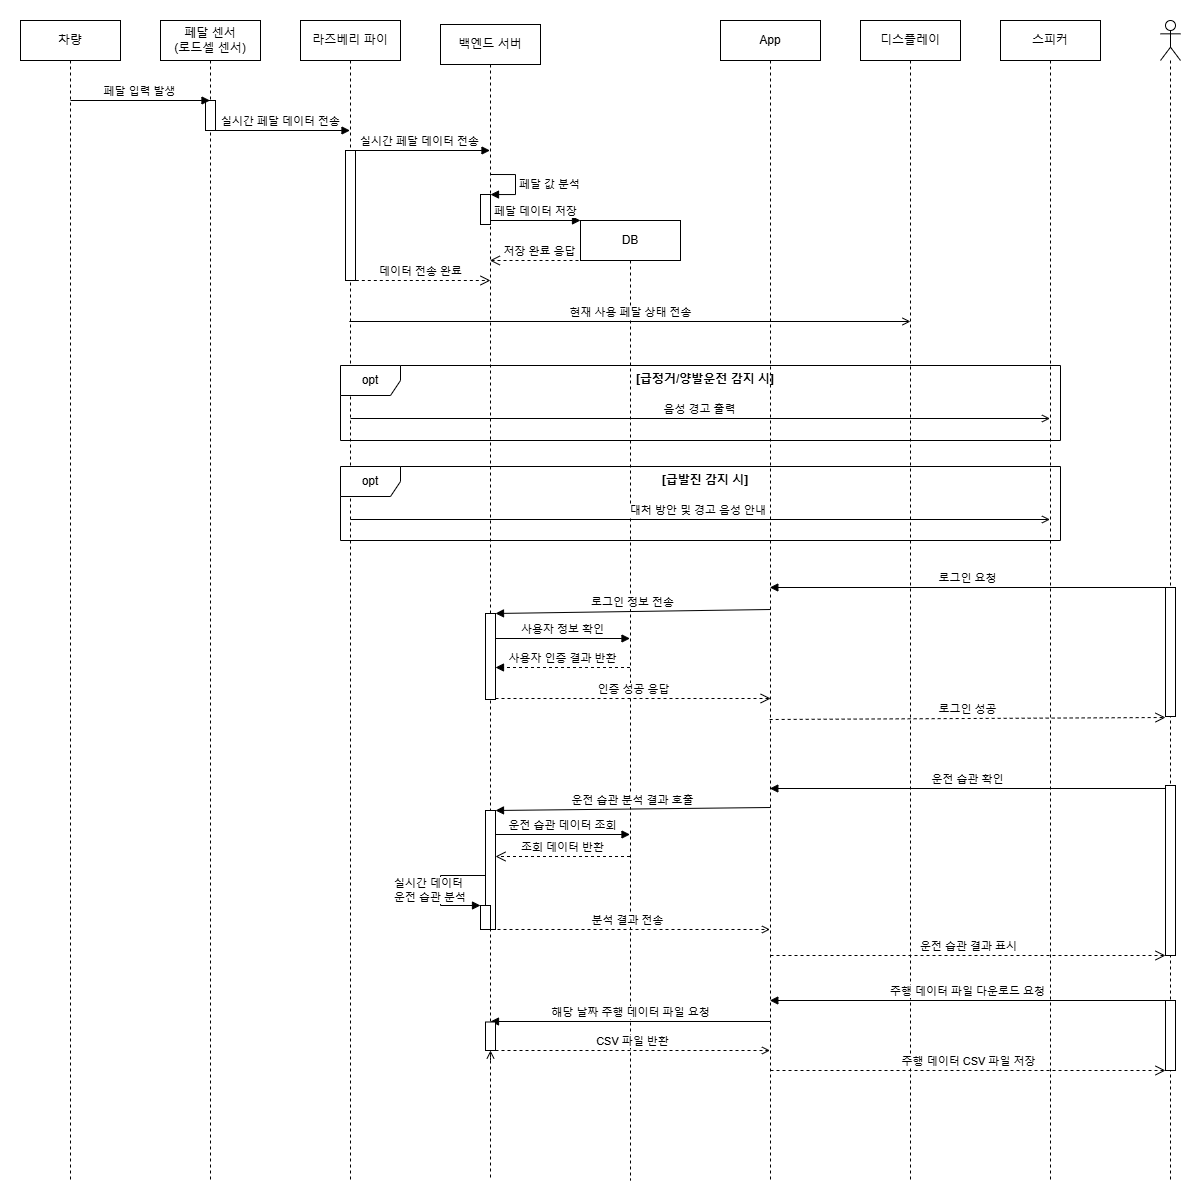

The diagram above was exported from draw.io. Its source (the exported page's mxGraphModel, read from the mxfile embedded in the PNG):
<mxGraphModel dx="1509" dy="785" grid="1" gridSize="10" guides="1" tooltips="1" connect="1" arrows="1" fold="1" page="1" pageScale="1" pageWidth="1169" pageHeight="827" math="0" shadow="0">
  <root>
    <mxCell id="0" />
    <mxCell id="1" parent="0" />
    <mxCell id="WF9eCKgXdT6AzgXXRnen-18" value="차량" style="shape=umlLifeline;perimeter=lifelinePerimeter;whiteSpace=wrap;html=1;container=1;dropTarget=0;collapsible=0;recursiveResize=0;outlineConnect=0;portConstraint=eastwest;newEdgeStyle={&quot;curved&quot;:0,&quot;rounded&quot;:0};" parent="1" vertex="1">
      <mxGeometry x="40" y="40" width="100" height="1160" as="geometry" />
    </mxCell>
    <mxCell id="WF9eCKgXdT6AzgXXRnen-19" value="페달 센서&lt;br&gt;(로드셀 센서)" style="shape=umlLifeline;perimeter=lifelinePerimeter;whiteSpace=wrap;html=1;container=1;dropTarget=0;collapsible=0;recursiveResize=0;outlineConnect=0;portConstraint=eastwest;newEdgeStyle={&quot;curved&quot;:0,&quot;rounded&quot;:0};" parent="1" vertex="1">
      <mxGeometry x="180" y="40" width="100" height="1160" as="geometry" />
    </mxCell>
    <mxCell id="WF9eCKgXdT6AzgXXRnen-28" value="" style="html=1;points=[[0,0,0,0,5],[0,1,0,0,-5],[1,0,0,0,5],[1,1,0,0,-5]];perimeter=orthogonalPerimeter;outlineConnect=0;targetShapes=umlLifeline;portConstraint=eastwest;newEdgeStyle={&quot;curved&quot;:0,&quot;rounded&quot;:0};" parent="WF9eCKgXdT6AzgXXRnen-19" vertex="1">
      <mxGeometry x="45" y="80" width="10" height="30" as="geometry" />
    </mxCell>
    <mxCell id="WF9eCKgXdT6AzgXXRnen-20" value="라즈베리 파이" style="shape=umlLifeline;perimeter=lifelinePerimeter;whiteSpace=wrap;html=1;container=1;dropTarget=0;collapsible=0;recursiveResize=0;outlineConnect=0;portConstraint=eastwest;newEdgeStyle={&quot;curved&quot;:0,&quot;rounded&quot;:0};" parent="1" vertex="1">
      <mxGeometry x="320" y="40" width="100" height="1160" as="geometry" />
    </mxCell>
    <mxCell id="WF9eCKgXdT6AzgXXRnen-40" value="" style="html=1;points=[[0,0,0,0,5],[0,1,0,0,-5],[1,0,0,0,5],[1,1,0,0,-5]];perimeter=orthogonalPerimeter;outlineConnect=0;targetShapes=umlLifeline;portConstraint=eastwest;newEdgeStyle={&quot;curved&quot;:0,&quot;rounded&quot;:0};" parent="WF9eCKgXdT6AzgXXRnen-20" vertex="1">
      <mxGeometry x="45" y="130" width="10" height="130" as="geometry" />
    </mxCell>
    <mxCell id="WF9eCKgXdT6AzgXXRnen-21" value="백엔드 서버" style="shape=umlLifeline;perimeter=lifelinePerimeter;whiteSpace=wrap;html=1;container=1;dropTarget=0;collapsible=0;recursiveResize=0;outlineConnect=0;portConstraint=eastwest;newEdgeStyle={&quot;curved&quot;:0,&quot;rounded&quot;:0};" parent="1" vertex="1">
      <mxGeometry x="460" y="44" width="100" height="1156" as="geometry" />
    </mxCell>
    <mxCell id="WF9eCKgXdT6AzgXXRnen-31" value="" style="html=1;points=[[0,0,0,0,5],[0,1,0,0,-5],[1,0,0,0,5],[1,1,0,0,-5]];perimeter=orthogonalPerimeter;outlineConnect=0;targetShapes=umlLifeline;portConstraint=eastwest;newEdgeStyle={&quot;curved&quot;:0,&quot;rounded&quot;:0};" parent="WF9eCKgXdT6AzgXXRnen-21" vertex="1">
      <mxGeometry x="40" y="170" width="10" height="30" as="geometry" />
    </mxCell>
    <mxCell id="WF9eCKgXdT6AzgXXRnen-32" value="페달 값 분석" style="html=1;align=left;spacingLeft=2;endArrow=block;rounded=0;edgeStyle=orthogonalEdgeStyle;curved=0;rounded=0;" parent="WF9eCKgXdT6AzgXXRnen-21" target="WF9eCKgXdT6AzgXXRnen-31" edge="1">
      <mxGeometry relative="1" as="geometry">
        <mxPoint x="50" y="150" as="sourcePoint" />
        <Array as="points">
          <mxPoint x="75" y="150" />
          <mxPoint x="75" y="170" />
        </Array>
      </mxGeometry>
    </mxCell>
    <mxCell id="WF9eCKgXdT6AzgXXRnen-22" value="DB" style="shape=umlLifeline;perimeter=lifelinePerimeter;whiteSpace=wrap;html=1;container=1;dropTarget=0;collapsible=0;recursiveResize=0;outlineConnect=0;portConstraint=eastwest;newEdgeStyle={&quot;curved&quot;:0,&quot;rounded&quot;:0};" parent="1" vertex="1">
      <mxGeometry x="600" y="240" width="100" height="960" as="geometry" />
    </mxCell>
    <mxCell id="WF9eCKgXdT6AzgXXRnen-23" value="App" style="shape=umlLifeline;perimeter=lifelinePerimeter;whiteSpace=wrap;html=1;container=1;dropTarget=0;collapsible=0;recursiveResize=0;outlineConnect=0;portConstraint=eastwest;newEdgeStyle={&quot;curved&quot;:0,&quot;rounded&quot;:0};" parent="1" vertex="1">
      <mxGeometry x="740" y="40" width="100" height="1160" as="geometry" />
    </mxCell>
    <mxCell id="WF9eCKgXdT6AzgXXRnen-24" value="디스플레이" style="shape=umlLifeline;perimeter=lifelinePerimeter;whiteSpace=wrap;html=1;container=1;dropTarget=0;collapsible=0;recursiveResize=0;outlineConnect=0;portConstraint=eastwest;newEdgeStyle={&quot;curved&quot;:0,&quot;rounded&quot;:0};" parent="1" vertex="1">
      <mxGeometry x="880" y="40" width="100" height="1160" as="geometry" />
    </mxCell>
    <mxCell id="WF9eCKgXdT6AzgXXRnen-25" value="스피커" style="shape=umlLifeline;perimeter=lifelinePerimeter;whiteSpace=wrap;html=1;container=1;dropTarget=0;collapsible=0;recursiveResize=0;outlineConnect=0;portConstraint=eastwest;newEdgeStyle={&quot;curved&quot;:0,&quot;rounded&quot;:0};" parent="1" vertex="1">
      <mxGeometry x="1020" y="40" width="100" height="1160" as="geometry" />
    </mxCell>
    <mxCell id="WF9eCKgXdT6AzgXXRnen-26" value="" style="shape=umlLifeline;perimeter=lifelinePerimeter;whiteSpace=wrap;html=1;container=1;dropTarget=0;collapsible=0;recursiveResize=0;outlineConnect=0;portConstraint=eastwest;newEdgeStyle={&quot;curved&quot;:0,&quot;rounded&quot;:0};participant=umlActor;" parent="1" vertex="1">
      <mxGeometry x="1180" y="40" width="20" height="1160" as="geometry" />
    </mxCell>
    <mxCell id="Zn-FezeGWo0JEDeWRdIT-1" value="" style="html=1;points=[[0,0,0,0,5],[0,1,0,0,-5],[1,0,0,0,5],[1,1,0,0,-5]];perimeter=orthogonalPerimeter;outlineConnect=0;targetShapes=umlLifeline;portConstraint=eastwest;newEdgeStyle={&quot;curved&quot;:0,&quot;rounded&quot;:0};" vertex="1" parent="WF9eCKgXdT6AzgXXRnen-26">
      <mxGeometry x="5" y="980" width="10" height="70" as="geometry" />
    </mxCell>
    <mxCell id="WF9eCKgXdT6AzgXXRnen-27" value="페달 입력 발생" style="html=1;verticalAlign=bottom;endArrow=block;curved=0;rounded=0;" parent="1" target="WF9eCKgXdT6AzgXXRnen-19" edge="1">
      <mxGeometry width="80" relative="1" as="geometry">
        <mxPoint x="90" y="120" as="sourcePoint" />
        <mxPoint x="170" y="120" as="targetPoint" />
      </mxGeometry>
    </mxCell>
    <mxCell id="WF9eCKgXdT6AzgXXRnen-29" value="실시간 페달 데이터 전송" style="html=1;verticalAlign=bottom;endArrow=block;curved=0;rounded=0;" parent="1" target="WF9eCKgXdT6AzgXXRnen-20" edge="1">
      <mxGeometry width="80" relative="1" as="geometry">
        <mxPoint x="229.32352941176464" y="150" as="sourcePoint" />
        <mxPoint x="370" y="150" as="targetPoint" />
      </mxGeometry>
    </mxCell>
    <mxCell id="WF9eCKgXdT6AzgXXRnen-30" value="실시간 페달 데이터 전송" style="html=1;verticalAlign=bottom;endArrow=block;curved=0;rounded=0;" parent="1" target="WF9eCKgXdT6AzgXXRnen-21" edge="1">
      <mxGeometry width="80" relative="1" as="geometry">
        <mxPoint x="370" y="170" as="sourcePoint" />
        <mxPoint x="450" y="170" as="targetPoint" />
      </mxGeometry>
    </mxCell>
    <mxCell id="WF9eCKgXdT6AzgXXRnen-37" value="페달 데이터 저장" style="html=1;verticalAlign=bottom;endArrow=block;curved=0;rounded=0;" parent="1" edge="1">
      <mxGeometry relative="1" as="geometry">
        <mxPoint x="510" y="240" as="sourcePoint" />
        <mxPoint x="600" y="240" as="targetPoint" />
      </mxGeometry>
    </mxCell>
    <mxCell id="WF9eCKgXdT6AzgXXRnen-38" value="저장 완료 응답" style="html=1;verticalAlign=bottom;endArrow=open;dashed=1;endSize=8;curved=0;rounded=0;" parent="1" edge="1">
      <mxGeometry relative="1" as="geometry">
        <mxPoint x="509.32352941176464" y="280" as="targetPoint" />
        <mxPoint x="610" y="280" as="sourcePoint" />
      </mxGeometry>
    </mxCell>
    <mxCell id="WF9eCKgXdT6AzgXXRnen-41" value="데이터 전송 완료" style="html=1;verticalAlign=bottom;endArrow=open;dashed=1;endSize=8;curved=0;rounded=0;" parent="1" edge="1">
      <mxGeometry relative="1" as="geometry">
        <mxPoint x="510" y="300" as="targetPoint" />
        <mxPoint x="369.32352941176464" y="300" as="sourcePoint" />
      </mxGeometry>
    </mxCell>
    <mxCell id="WF9eCKgXdT6AzgXXRnen-44" value="opt" style="shape=umlFrame;whiteSpace=wrap;html=1;pointerEvents=0;" parent="1" vertex="1">
      <mxGeometry x="360" y="385" width="720" height="75" as="geometry" />
    </mxCell>
    <mxCell id="WF9eCKgXdT6AzgXXRnen-53" value="음성 경고 출력" style="html=1;verticalAlign=bottom;endArrow=open;curved=0;rounded=0;endFill=0;" parent="1" edge="1">
      <mxGeometry width="80" relative="1" as="geometry">
        <mxPoint x="370" y="438" as="sourcePoint" />
        <mxPoint x="1069.5" y="438" as="targetPoint" />
      </mxGeometry>
    </mxCell>
    <mxCell id="WF9eCKgXdT6AzgXXRnen-55" value="&lt;b&gt;[급정거/양발운전 감지 시&lt;/b&gt;&lt;b&gt;]&lt;/b&gt;" style="text;html=1;align=center;verticalAlign=middle;whiteSpace=wrap;rounded=0;" parent="1" vertex="1">
      <mxGeometry x="520" y="384" width="410" height="30" as="geometry" />
    </mxCell>
    <mxCell id="WF9eCKgXdT6AzgXXRnen-74" value="현재 사용 페달 상태 전송" style="html=1;verticalAlign=bottom;endArrow=open;curved=0;rounded=0;endFill=0;" parent="1" edge="1">
      <mxGeometry width="80" relative="1" as="geometry">
        <mxPoint x="368.83333333333326" y="341" as="sourcePoint" />
        <mxPoint x="930" y="341" as="targetPoint" />
      </mxGeometry>
    </mxCell>
    <mxCell id="WF9eCKgXdT6AzgXXRnen-81" value="opt" style="shape=umlFrame;whiteSpace=wrap;html=1;pointerEvents=0;" parent="1" vertex="1">
      <mxGeometry x="360" y="486" width="720" height="74" as="geometry" />
    </mxCell>
    <mxCell id="WF9eCKgXdT6AzgXXRnen-83" value="대처 방안 및 경고 음성 안내&amp;nbsp;" style="html=1;verticalAlign=bottom;endArrow=open;curved=0;rounded=0;endFill=0;" parent="1" edge="1">
      <mxGeometry width="80" relative="1" as="geometry">
        <mxPoint x="370" y="539" as="sourcePoint" />
        <mxPoint x="1069.5" y="539" as="targetPoint" />
      </mxGeometry>
    </mxCell>
    <mxCell id="WF9eCKgXdT6AzgXXRnen-84" value="&lt;b&gt;[급발진 감지 시&lt;/b&gt;&lt;b&gt;]&lt;/b&gt;" style="text;html=1;align=center;verticalAlign=middle;whiteSpace=wrap;rounded=0;" parent="1" vertex="1">
      <mxGeometry x="520" y="485" width="410" height="30" as="geometry" />
    </mxCell>
    <mxCell id="WF9eCKgXdT6AzgXXRnen-92" value="" style="html=1;points=[[0,0,0,0,5],[0,1,0,0,-5],[1,0,0,0,5],[1,1,0,0,-5]];perimeter=orthogonalPerimeter;outlineConnect=0;targetShapes=umlLifeline;portConstraint=eastwest;newEdgeStyle={&quot;curved&quot;:0,&quot;rounded&quot;:0};" parent="1" vertex="1">
      <mxGeometry x="505" y="633" width="10" height="86" as="geometry" />
    </mxCell>
    <mxCell id="WF9eCKgXdT6AzgXXRnen-93" value="" style="html=1;points=[[0,0,0,0,5],[0,1,0,0,-5],[1,0,0,0,5],[1,1,0,0,-5]];perimeter=orthogonalPerimeter;outlineConnect=0;targetShapes=umlLifeline;portConstraint=eastwest;newEdgeStyle={&quot;curved&quot;:0,&quot;rounded&quot;:0};" parent="1" vertex="1">
      <mxGeometry x="505" y="830" width="10" height="119" as="geometry" />
    </mxCell>
    <mxCell id="WF9eCKgXdT6AzgXXRnen-97" value="" style="html=1;points=[[0,0,0,0,5],[0,1,0,0,-5],[1,0,0,0,5],[1,1,0,0,-5]];perimeter=orthogonalPerimeter;outlineConnect=0;targetShapes=umlLifeline;portConstraint=eastwest;newEdgeStyle={&quot;curved&quot;:0,&quot;rounded&quot;:0};" parent="1" vertex="1">
      <mxGeometry x="500" y="925" width="10" height="24" as="geometry" />
    </mxCell>
    <mxCell id="WF9eCKgXdT6AzgXXRnen-98" value="실시간 데이터&lt;div&gt;운전 습관 분석&lt;/div&gt;" style="html=1;align=left;spacingLeft=2;endArrow=block;rounded=0;edgeStyle=orthogonalEdgeStyle;curved=0;rounded=0;" parent="1" source="WF9eCKgXdT6AzgXXRnen-93" target="WF9eCKgXdT6AzgXXRnen-97" edge="1">
      <mxGeometry x="0.04" y="-50" relative="1" as="geometry">
        <mxPoint x="515" y="895" as="sourcePoint" />
        <Array as="points">
          <mxPoint x="460" y="895" />
          <mxPoint x="460" y="925" />
        </Array>
        <mxPoint as="offset" />
      </mxGeometry>
    </mxCell>
    <mxCell id="WF9eCKgXdT6AzgXXRnen-71" value="" style="html=1;points=[[0,0,0,0,5],[0,1,0,0,-5],[1,0,0,0,5],[1,1,0,0,-5]];perimeter=orthogonalPerimeter;outlineConnect=0;targetShapes=umlLifeline;portConstraint=eastwest;newEdgeStyle={&quot;curved&quot;:0,&quot;rounded&quot;:0};" parent="1" vertex="1">
      <mxGeometry x="1185" y="805" width="10" height="170" as="geometry" />
    </mxCell>
    <mxCell id="WF9eCKgXdT6AzgXXRnen-67" value="운전 습관 확인" style="html=1;verticalAlign=bottom;endArrow=block;curved=0;rounded=0;" parent="1" source="WF9eCKgXdT6AzgXXRnen-71" edge="1">
      <mxGeometry relative="1" as="geometry">
        <mxPoint x="1189.5" y="808" as="sourcePoint" />
        <mxPoint x="789.3235294117646" y="808" as="targetPoint" />
      </mxGeometry>
    </mxCell>
    <mxCell id="WF9eCKgXdT6AzgXXRnen-69" value="운전 습관 분석 결과 호출" style="html=1;verticalAlign=bottom;endArrow=block;curved=0;rounded=0;" parent="1" target="WF9eCKgXdT6AzgXXRnen-93" edge="1">
      <mxGeometry width="80" relative="1" as="geometry">
        <mxPoint x="790" y="827" as="sourcePoint" />
        <mxPoint x="655" y="827" as="targetPoint" />
      </mxGeometry>
    </mxCell>
    <mxCell id="WF9eCKgXdT6AzgXXRnen-63" value="" style="html=1;points=[[0,0,0,0,5],[0,1,0,0,-5],[1,0,0,0,5],[1,1,0,0,-5]];perimeter=orthogonalPerimeter;outlineConnect=0;targetShapes=umlLifeline;portConstraint=eastwest;newEdgeStyle={&quot;curved&quot;:0,&quot;rounded&quot;:0};" parent="1" vertex="1">
      <mxGeometry x="1185" y="607" width="10" height="129" as="geometry" />
    </mxCell>
    <mxCell id="WF9eCKgXdT6AzgXXRnen-57" value="로그인 요청" style="html=1;verticalAlign=bottom;endArrow=block;curved=0;rounded=0;" parent="1" edge="1">
      <mxGeometry relative="1" as="geometry">
        <mxPoint x="1185" y="607" as="sourcePoint" />
        <mxPoint x="789.3235294117646" y="607" as="targetPoint" />
      </mxGeometry>
    </mxCell>
    <mxCell id="WF9eCKgXdT6AzgXXRnen-58" value="사용자 인증 결과 반환" style="html=1;verticalAlign=bottom;endArrow=block;dashed=1;curved=0;rounded=0;endFill=1;" parent="1" edge="1">
      <mxGeometry relative="1" as="geometry">
        <mxPoint x="515" y="687" as="targetPoint" />
        <mxPoint x="649.5000000000002" y="687" as="sourcePoint" />
      </mxGeometry>
    </mxCell>
    <mxCell id="WF9eCKgXdT6AzgXXRnen-59" value="로그인 정보 전송" style="html=1;verticalAlign=bottom;endArrow=block;curved=0;rounded=0;" parent="1" target="WF9eCKgXdT6AzgXXRnen-92" edge="1">
      <mxGeometry width="80" relative="1" as="geometry">
        <mxPoint x="790" y="629" as="sourcePoint" />
        <mxPoint x="648.8333333333333" y="629" as="targetPoint" />
      </mxGeometry>
    </mxCell>
    <mxCell id="WF9eCKgXdT6AzgXXRnen-60" value="인증 성공 응답" style="html=1;verticalAlign=bottom;endArrow=open;dashed=1;endSize=8;curved=0;rounded=0;" parent="1" source="WF9eCKgXdT6AzgXXRnen-92" edge="1">
      <mxGeometry relative="1" as="geometry">
        <mxPoint x="790.17" y="718" as="targetPoint" />
        <mxPoint x="509.83666666666676" y="718" as="sourcePoint" />
      </mxGeometry>
    </mxCell>
    <mxCell id="WF9eCKgXdT6AzgXXRnen-89" value="사용자 정보 확인" style="html=1;verticalAlign=bottom;endArrow=block;curved=0;rounded=0;" parent="1" source="WF9eCKgXdT6AzgXXRnen-92" edge="1">
      <mxGeometry width="80" relative="1" as="geometry">
        <mxPoint x="509.16666666666674" y="658" as="sourcePoint" />
        <mxPoint x="649.5" y="658" as="targetPoint" />
      </mxGeometry>
    </mxCell>
    <mxCell id="WF9eCKgXdT6AzgXXRnen-91" value="로그인 성공" style="html=1;verticalAlign=bottom;endArrow=open;dashed=1;endSize=8;curved=0;rounded=0;" parent="1" edge="1">
      <mxGeometry relative="1" as="geometry">
        <mxPoint x="1185" y="737" as="targetPoint" />
        <mxPoint x="789.1666666666665" y="739" as="sourcePoint" />
      </mxGeometry>
    </mxCell>
    <mxCell id="WF9eCKgXdT6AzgXXRnen-94" value="운전 습관 데이터 조회" style="html=1;verticalAlign=bottom;endArrow=block;curved=0;rounded=0;" parent="1" edge="1">
      <mxGeometry width="80" relative="1" as="geometry">
        <mxPoint x="515" y="854" as="sourcePoint" />
        <mxPoint x="649.5000000000002" y="854" as="targetPoint" />
      </mxGeometry>
    </mxCell>
    <mxCell id="WF9eCKgXdT6AzgXXRnen-68" value="조회 데이터 반환" style="html=1;verticalAlign=bottom;endArrow=open;dashed=1;endSize=8;curved=0;rounded=0;" parent="1" edge="1">
      <mxGeometry relative="1" as="geometry">
        <mxPoint x="515" y="876" as="targetPoint" />
        <mxPoint x="649.5000000000002" y="876" as="sourcePoint" />
      </mxGeometry>
    </mxCell>
    <mxCell id="WF9eCKgXdT6AzgXXRnen-99" value="분석 결과 전송" style="html=1;verticalAlign=bottom;endArrow=open;dashed=1;curved=0;rounded=0;exitX=0.5;exitY=0.833;exitDx=0;exitDy=0;exitPerimeter=0;endFill=0;" parent="1" edge="1">
      <mxGeometry relative="1" as="geometry">
        <mxPoint x="789.5000000000005" y="948.992" as="targetPoint" />
        <mxPoint x="505" y="948.992" as="sourcePoint" />
      </mxGeometry>
    </mxCell>
    <mxCell id="WF9eCKgXdT6AzgXXRnen-70" value="운전 습관 결과 표시" style="html=1;verticalAlign=bottom;endArrow=open;dashed=1;endSize=8;curved=0;rounded=0;" parent="1" edge="1">
      <mxGeometry relative="1" as="geometry">
        <mxPoint x="1185" y="975" as="targetPoint" />
        <mxPoint x="790" y="975" as="sourcePoint" />
      </mxGeometry>
    </mxCell>
    <mxCell id="Zn-FezeGWo0JEDeWRdIT-2" value="주행 데이터 파일 다운로드 요청" style="html=1;verticalAlign=bottom;endArrow=block;curved=0;rounded=0;" edge="1" parent="1">
      <mxGeometry relative="1" as="geometry">
        <mxPoint x="1185" y="1020" as="sourcePoint" />
        <mxPoint x="789.3235294117646" y="1020" as="targetPoint" />
      </mxGeometry>
    </mxCell>
    <mxCell id="Zn-FezeGWo0JEDeWRdIT-3" value="해당 날짜 주행 데이터 파일 요청" style="html=1;verticalAlign=bottom;endArrow=block;curved=0;rounded=0;" edge="1" parent="1">
      <mxGeometry width="80" relative="1" as="geometry">
        <mxPoint x="789.5" y="1041" as="sourcePoint" />
        <mxPoint x="510" y="1041" as="targetPoint" />
      </mxGeometry>
    </mxCell>
    <mxCell id="Zn-FezeGWo0JEDeWRdIT-4" value="CSV 파일 반환" style="html=1;verticalAlign=bottom;endArrow=open;dashed=1;curved=0;rounded=0;exitX=1;exitY=1;exitDx=0;exitDy=0;exitPerimeter=0;endFill=0;" edge="1" parent="1" source="Zn-FezeGWo0JEDeWRdIT-5" target="WF9eCKgXdT6AzgXXRnen-23">
      <mxGeometry relative="1" as="geometry">
        <mxPoint x="794.5000000000005" y="1080.002" as="targetPoint" />
        <mxPoint x="510" y="1080.002" as="sourcePoint" />
      </mxGeometry>
    </mxCell>
    <mxCell id="Zn-FezeGWo0JEDeWRdIT-6" value="" style="html=1;verticalAlign=bottom;endArrow=open;dashed=1;curved=0;rounded=0;exitX=0.5;exitY=0.833;exitDx=0;exitDy=0;exitPerimeter=0;endFill=0;" edge="1" parent="1" target="Zn-FezeGWo0JEDeWRdIT-5">
      <mxGeometry relative="1" as="geometry">
        <mxPoint x="794.5000000000005" y="1080.002" as="targetPoint" />
        <mxPoint x="510" y="1080.002" as="sourcePoint" />
      </mxGeometry>
    </mxCell>
    <mxCell id="Zn-FezeGWo0JEDeWRdIT-5" value="" style="html=1;points=[[0,0,0,0,5],[0,1,0,0,-5],[1,0,0,0,5],[1,1,0,0,-5]];perimeter=orthogonalPerimeter;outlineConnect=0;targetShapes=umlLifeline;portConstraint=eastwest;newEdgeStyle={&quot;curved&quot;:0,&quot;rounded&quot;:0};" vertex="1" parent="1">
      <mxGeometry x="505" y="1041.5" width="10" height="28.5" as="geometry" />
    </mxCell>
    <mxCell id="Zn-FezeGWo0JEDeWRdIT-7" value="주행 데이터 CSV 파일 저장" style="html=1;verticalAlign=bottom;endArrow=open;dashed=1;endSize=8;curved=0;rounded=0;" edge="1" parent="1">
      <mxGeometry x="0.0025" relative="1" as="geometry">
        <mxPoint x="1185" y="1090" as="targetPoint" />
        <mxPoint x="790" y="1090" as="sourcePoint" />
        <mxPoint as="offset" />
      </mxGeometry>
    </mxCell>
  </root>
</mxGraphModel>